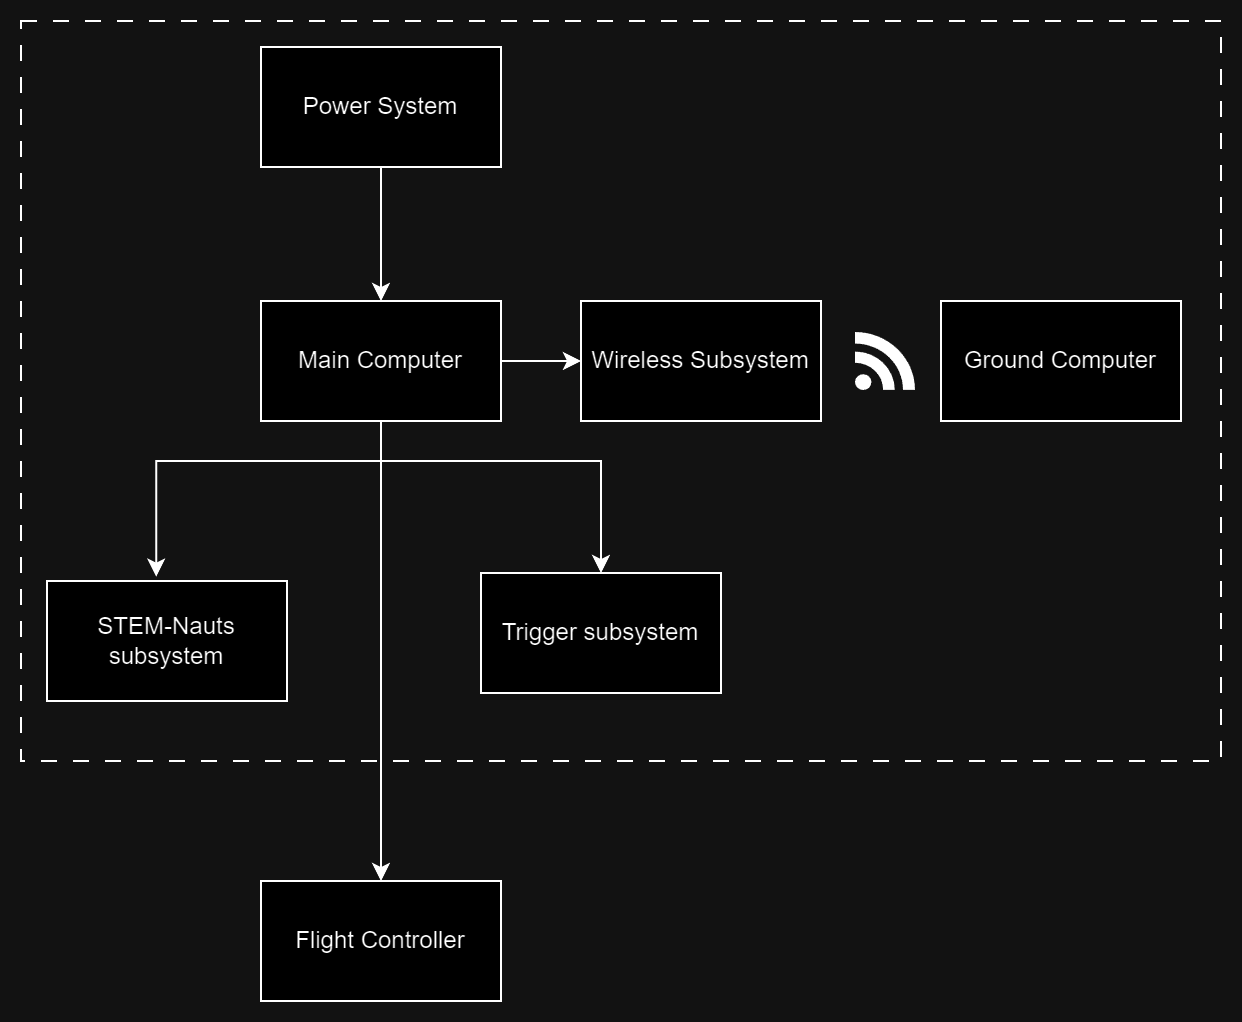

The diagram above was exported from draw.io. Its source (the exported page's mxGraphModel, read from the mxfile embedded in the PNG):
<mxGraphModel dx="508" dy="337" grid="1" gridSize="10" guides="1" tooltips="1" connect="1" arrows="1" fold="1" page="1" pageScale="1" pageWidth="850" pageHeight="1100" math="0" shadow="0">
  <root>
    <mxCell id="0" />
    <mxCell id="1" parent="0" />
    <mxCell id="mBe3JbeVVdXJRdi6G_KN-14" value="" style="rounded=0;whiteSpace=wrap;html=1;fillColor=none;dashed=1;dashPattern=8 8;" parent="1" vertex="1">
      <mxGeometry x="80" y="60" width="600" height="370" as="geometry" />
    </mxCell>
    <mxCell id="mBe3JbeVVdXJRdi6G_KN-8" style="edgeStyle=orthogonalEdgeStyle;rounded=0;orthogonalLoop=1;jettySize=auto;html=1;" parent="1" source="mBe3JbeVVdXJRdi6G_KN-1" target="mBe3JbeVVdXJRdi6G_KN-3" edge="1">
      <mxGeometry relative="1" as="geometry" />
    </mxCell>
    <mxCell id="mBe3JbeVVdXJRdi6G_KN-9" style="edgeStyle=orthogonalEdgeStyle;rounded=0;orthogonalLoop=1;jettySize=auto;html=1;entryX=0;entryY=0.5;entryDx=0;entryDy=0;" parent="1" source="mBe3JbeVVdXJRdi6G_KN-1" target="mBe3JbeVVdXJRdi6G_KN-5" edge="1">
      <mxGeometry relative="1" as="geometry" />
    </mxCell>
    <mxCell id="mBe3JbeVVdXJRdi6G_KN-10" style="edgeStyle=orthogonalEdgeStyle;rounded=0;orthogonalLoop=1;jettySize=auto;html=1;entryX=0.5;entryY=0;entryDx=0;entryDy=0;" parent="1" source="mBe3JbeVVdXJRdi6G_KN-1" target="mBe3JbeVVdXJRdi6G_KN-4" edge="1">
      <mxGeometry relative="1" as="geometry">
        <Array as="points">
          <mxPoint x="260" y="280" />
          <mxPoint x="370" y="280" />
        </Array>
      </mxGeometry>
    </mxCell>
    <mxCell id="mBe3JbeVVdXJRdi6G_KN-1" value="Main Computer" style="rounded=0;whiteSpace=wrap;html=1;" parent="1" vertex="1">
      <mxGeometry x="200" y="200" width="120" height="60" as="geometry" />
    </mxCell>
    <mxCell id="mBe3JbeVVdXJRdi6G_KN-2" value="STEM-Nauts subsystem" style="rounded=0;whiteSpace=wrap;html=1;" parent="1" vertex="1">
      <mxGeometry x="93" y="340" width="120" height="60" as="geometry" />
    </mxCell>
    <mxCell id="mBe3JbeVVdXJRdi6G_KN-3" value="Flight Controller" style="rounded=0;whiteSpace=wrap;html=1;" parent="1" vertex="1">
      <mxGeometry x="200" y="490" width="120" height="60" as="geometry" />
    </mxCell>
    <mxCell id="mBe3JbeVVdXJRdi6G_KN-4" value="Trigger subsystem" style="rounded=0;whiteSpace=wrap;html=1;" parent="1" vertex="1">
      <mxGeometry x="310" y="336" width="120" height="60" as="geometry" />
    </mxCell>
    <mxCell id="mBe3JbeVVdXJRdi6G_KN-5" value="Wireless Subsystem" style="rounded=0;whiteSpace=wrap;html=1;" parent="1" vertex="1">
      <mxGeometry x="360" y="200" width="120" height="60" as="geometry" />
    </mxCell>
    <mxCell id="mBe3JbeVVdXJRdi6G_KN-11" style="edgeStyle=orthogonalEdgeStyle;rounded=0;orthogonalLoop=1;jettySize=auto;html=1;entryX=0.5;entryY=0;entryDx=0;entryDy=0;" parent="1" source="mBe3JbeVVdXJRdi6G_KN-6" target="mBe3JbeVVdXJRdi6G_KN-1" edge="1">
      <mxGeometry relative="1" as="geometry" />
    </mxCell>
    <mxCell id="mBe3JbeVVdXJRdi6G_KN-6" value="Power System" style="rounded=0;whiteSpace=wrap;html=1;" parent="1" vertex="1">
      <mxGeometry x="200" y="73" width="120" height="60" as="geometry" />
    </mxCell>
    <mxCell id="mBe3JbeVVdXJRdi6G_KN-7" style="edgeStyle=orthogonalEdgeStyle;rounded=0;orthogonalLoop=1;jettySize=auto;html=1;entryX=0.455;entryY=-0.037;entryDx=0;entryDy=0;entryPerimeter=0;" parent="1" target="mBe3JbeVVdXJRdi6G_KN-2" edge="1">
      <mxGeometry relative="1" as="geometry">
        <mxPoint x="230" y="260" as="sourcePoint" />
        <Array as="points">
          <mxPoint x="260" y="260" />
          <mxPoint x="260" y="280" />
          <mxPoint x="148" y="280" />
        </Array>
      </mxGeometry>
    </mxCell>
    <mxCell id="mBe3JbeVVdXJRdi6G_KN-12" value="Ground Computer" style="rounded=0;whiteSpace=wrap;html=1;" parent="1" vertex="1">
      <mxGeometry x="540" y="200" width="120" height="60" as="geometry" />
    </mxCell>
    <mxCell id="mBe3JbeVVdXJRdi6G_KN-13" value="" style="shape=mxgraph.signs.tech.rss;html=1;pointerEvents=1;fillColor=#000000;strokeColor=none;verticalLabelPosition=bottom;verticalAlign=top;align=center;" parent="1" vertex="1">
      <mxGeometry x="497" y="215.5" width="30" height="29" as="geometry" />
    </mxCell>
  </root>
</mxGraphModel>